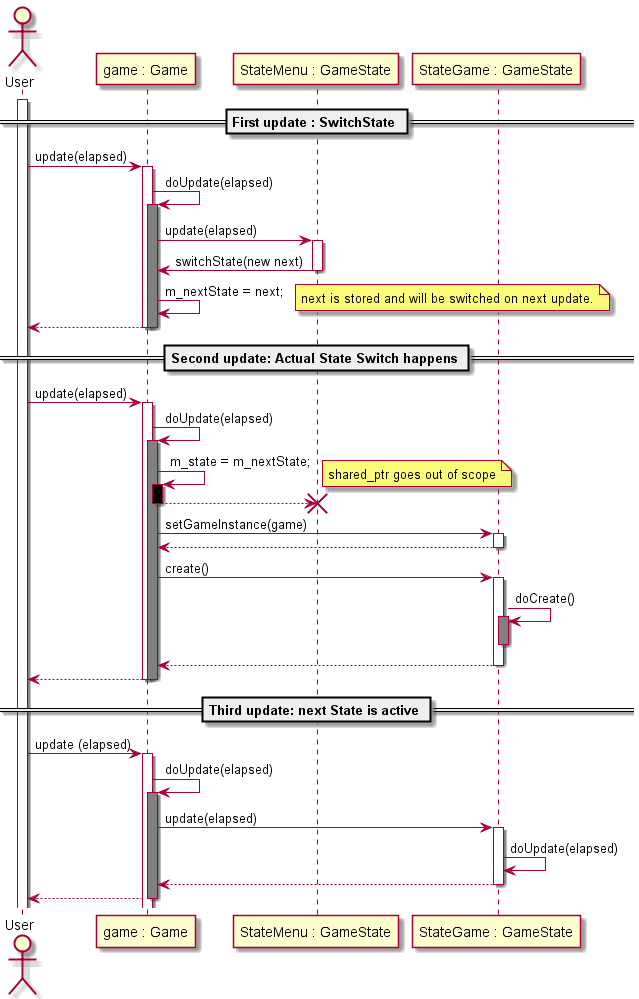

The diagram above was rendered by PlantUML. Its source (embedded in the PNG):
@startuml
actor "User" as u
participant "game : Game" as g
participant "StateMenu : GameState" as p
participant "StateGame : GameState" as n

activate u

== First update : SwitchState ==
u -> g : update(elapsed)
activate g
g -> g : doUpdate(elapsed)
activate g #Gray
g -> p : update(elapsed)
activate p
p -> g : switchState(new next)
deactivate p
g -> g : m_nextState = next;
note right: next is stored and will be switched on next update.

g --> u
deactivate g
deactivate g
deactivate p


== Second update: Actual State Switch happens ==
u -> g : update(elapsed)
activate g
g-> g : doUpdate(elapsed)
activate g #Gray
g -> g : m_state = m_nextState;
activate g #Black
note right
shared_ptr goes out of scope
end note
g --> p
destroy p
deactivate g
g -> n : setGameInstance(game)
activate n
n --> g
deactivate n
g -> n : create()
activate n
n ->n : doCreate()
activate n #Gray

deactivate n
n --> g
deactivate n
g --> u
deactivate g
deactivate g

== Third update: next State is active ==
u -> g : update (elapsed)
activate g
g -> g :doUpdate(elapsed)
activate g #Gray

g -> n : update(elapsed)
activate n
n -> n : doUpdate(elapsed)
return
g --> u
deactivate g
@enduml